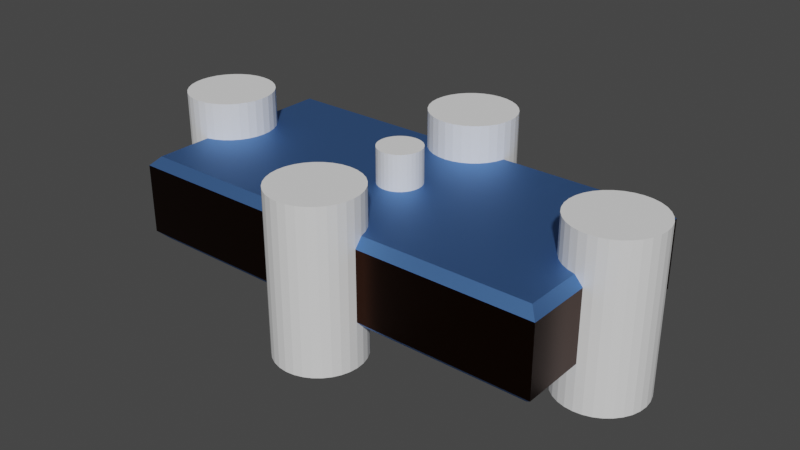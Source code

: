 # Source: Rectangle-3.blend  (saved by Blender 3.6.13; exported with 4.5.12 LTS)
import bpy
from mathutils import Matrix  # noqa: F401  (used for matrix-valued properties, if any)

bpy.ops.wm.read_factory_settings(use_empty=True)
scene = bpy.context.scene
scene.name = 'Scene'

# ---- collections
col_collection = bpy.data.collections.new('Collection'); scene.collection.children.link(col_collection)

# ---- materials (node trees are filled in below, after node groups)
mat_material_001 = bpy.data.materials.new('Material.001')
mat_material_001.use_transparent_shadow = False
mat_material_002 = bpy.data.materials.new('Material.002')
mat_material_002.use_transparent_shadow = False

# ---- node groups
ng_auto_smooth = bpy.data.node_groups.new('Auto Smooth', 'GeometryNodeTree')
_s = ng_auto_smooth.interface.new_socket(name='Geometry', in_out='OUTPUT', socket_type='NodeSocketGeometry')
_s = ng_auto_smooth.interface.new_socket(name='Geometry', in_out='INPUT', socket_type='NodeSocketGeometry')
_s = ng_auto_smooth.interface.new_socket(name='Angle', in_out='INPUT', socket_type='NodeSocketFloat')
_s.subtype = 'ANGLE'
_s.min_value = 0.0
_s.max_value = 3.142
ng_auto_smooth.is_modifier = True
_N = ng_auto_smooth.nodes; _L = ng_auto_smooth.links
n0 = _N.new('NodeGroupOutput'); n0.name = 'Group Output'; n0.location = (480, -100)
n1 = _N.new('NodeGroupInput'); n1.name = 'Group Input'; n1.location = (-420, -300)
n2 = _N.new('NodeGroupInput'); n2.name = 'Group Input.001'; n2.location = (-60, -100)
n3 = _N.new('GeometryNodeSetShadeSmooth'); n3.name = 'Set Shade Smooth'; n3.location = (120, -100)
n3.domain = 'EDGE'
n4 = _N.new('GeometryNodeSetShadeSmooth'); n4.name = 'Set Shade Smooth.001'; n4.location = (300, -100)
n5 = _N.new('GeometryNodeInputMeshEdgeAngle'); n5.name = 'Edge Angle'; n5.location = (-420, -220)
n6 = _N.new('GeometryNodeInputEdgeSmooth'); n6.name = 'Is Edge Smooth'; n6.location = (-60, -160)
n7 = _N.new('GeometryNodeInputShadeSmooth'); n7.name = 'Is Face Smooth'; n7.location = (-240, -340)
n8 = _N.new('FunctionNodeBooleanMath'); n8.name = 'Boolean Math'; n8.location = (-60, -220)
n9 = _N.new('FunctionNodeCompare'); n9.name = 'Compare'; n9.location = (-240, -180)
n9.operation = 'LESS_EQUAL'
_L.new(n5.outputs[0], n9.inputs[0])
_L.new(n4.outputs[0], n0.inputs[0])
_L.new(n1.outputs[1], n9.inputs[1])
_L.new(n9.outputs[0], n8.inputs[0])
_L.new(n7.outputs[0], n8.inputs[1])
_L.new(n2.outputs[0], n3.inputs[0])
_L.new(n6.outputs[0], n3.inputs[1])
_L.new(n3.outputs[0], n4.inputs[0])
_L.new(n8.outputs[0], n3.inputs[2])
n0.is_active_output = True

# ---- material node trees
mat_material_001.use_nodes = True; mat_material_001.node_tree.nodes.clear()
_N = mat_material_001.node_tree.nodes; _L = mat_material_001.node_tree.links
n0 = _N.new('ShaderNodeBsdfPrincipled'); n0.name = 'Principled BSDF'; n0.location = (10, 300)
n0.distribution = 'GGX'
n0.subsurface_method = 'RANDOM_WALK_SKIN'
n0.inputs[0].default_value = (0.1274, 0.2961, 0.7157, 1.0)
n0.inputs[1].default_value = 1.0
n0.inputs[2].default_value = 0.6
n0.inputs[3].default_value = 1.45
n0.inputs[27].default_value = (0.0, 0.0, 0.0, 1.0)
n0.inputs[28].default_value = 1.0
n1 = _N.new('ShaderNodeOutputMaterial'); n1.name = 'Material Output'; n1.location = (300, 300)
_L.new(n0.outputs[0], n1.inputs[0])
n1.is_active_output = True
mat_material_002.use_nodes = True; mat_material_002.node_tree.nodes.clear()
_N = mat_material_002.node_tree.nodes; _L = mat_material_002.node_tree.links
n0 = _N.new('ShaderNodeBsdfPrincipled'); n0.name = 'Principled BSDF'; n0.location = (10, 300)
n0.distribution = 'GGX'
n0.subsurface_method = 'RANDOM_WALK_SKIN'
n0.inputs[0].default_value = (0.0382, 0.01207, 0.004812, 1.0)
n0.inputs[1].default_value = 1.0
n0.inputs[2].default_value = 0.3
n0.inputs[3].default_value = 1.45
n0.inputs[27].default_value = (0.0, 0.0, 0.0, 1.0)
n0.inputs[28].default_value = 1.0
n1 = _N.new('ShaderNodeOutputMaterial'); n1.name = 'Material Output'; n1.location = (300, 300)
_L.new(n0.outputs[0], n1.inputs[0])
n1.is_active_output = True

# ---- world
world_world = bpy.data.worlds.new('World'); scene.world = world_world
world_world.use_nodes = True; world_world.node_tree.nodes.clear()
_N = world_world.node_tree.nodes; _L = world_world.node_tree.links
n0 = _N.new('ShaderNodeOutputWorld'); n0.name = 'World Output'; n0.location = (300, 300)
n1 = _N.new('ShaderNodeBackground'); n1.name = 'Background'; n1.location = (10, 300)
n1.inputs[0].default_value = (0.05088, 0.05088, 0.05088, 1.0)
_L.new(n1.outputs[0], n0.inputs[0])
n0.is_active_output = True
world_world.color = (0.05088, 0.05088, 0.05088)
world_world.use_sun_shadow = False
world_world.sun_shadow_jitter_overblur = 0.0

# ---- meshes
me_cube_001 = bpy.data.meshes.new('Cube.001')
me_cube_001.from_pydata([(-1.848, 4.235, -2.0), (-1.962, 4.61, -2.0), (-1.414, 3.586, -2.0), (-1.663, 3.889, -2.0), (-0.5556, 0.8315, -2.0), (-0.3902, 3.038, -2.0), (-0.3827, 0.9239, -2.0), (-0.7654, 3.152, -2.0), (-0.8315, 0.5556, -2.0), (-0.7071, 0.7071, -2.0), (-1.111, 3.337, -2.0), (-0.1951, 0.9808, -2.0), (0.0, 3.0, -2.0), (0.0, 1.0, -2.0), (0.3827, 0.9239, -2.0), (0.3902, 3.038, -2.0), (0.1951, 0.9808, -2.0), (0.5556, 0.8315, -2.0), (0.7654, 3.152, -2.0), (0.9239, -0.3827, -2.0), (0.9239, 0.3827, -2.0), (0.8315, 0.5556, -2.0), (0.7071, 0.7071, -2.0), (1.111, 3.337, -2.0), (8.038, -0.3902, -2.0), (8.0, 0.0, -2.0), (8.038, 0.3902, -2.0), (0.9808, -0.1951, -2.0), (1.0, 0.0, -2.0), (0.9808, 0.1951, -2.0), (8.337, -1.111, -2.0), (8.337, 1.111, -2.0), (8.889, 1.663, -2.0), (8.586, -1.414, -2.0), (8.586, 1.414, -2.0), (9.235, -1.848, -2.0), (9.61, 1.962, -2.0), (9.61, -1.962, -2.0), (9.235, 1.848, -2.0), (8.889, -1.663, -2.0), (8.152, -0.7654, -2.0), (8.152, 0.7654, -2.0), (1.414, 3.586, -2.0), (1.663, 3.889, -2.0), (1.848, 4.235, -2.0), (1.962, 4.61, -2.0), (-9.235, -1.848, -2.0), (-9.61, -1.962, -2.0), (-9.61, 1.962, -2.0), (-9.235, 1.848, -2.0), (-8.889, -1.663, -2.0), (-8.889, 1.663, -2.0), (-8.337, 1.111, -2.0), (-8.586, -1.414, -2.0), (-8.586, 1.414, -2.0), (-8.152, -0.7654, -2.0), (-8.0, 0.0, -2.0), (-8.038, -0.3902, -2.0), (-8.038, 0.3902, -2.0), (-1.111, -3.337, -2.0), (-0.9808, -0.1951, -2.0), (-1.0, 0.0, -2.0), (-1.962, -4.61, -2.0), (-1.848, -4.235, -2.0), (-1.663, -3.889, -2.0), (-1.414, -3.586, -2.0), (-8.337, -1.111, -2.0), (-8.152, 0.7654, -2.0), (-0.5556, -0.8315, -2.0), (-0.1951, -0.9808, -2.0), (0.0, -1.0, -2.0), (0.0, -3.0, -2.0), (-0.3902, -3.038, -2.0), (-0.3827, -0.9239, -2.0), (-0.7654, -3.152, -2.0), (0.1951, -0.9808, -2.0), (0.3902, -3.038, -2.0), (0.3827, -0.9239, -2.0), (0.7654, -3.152, -2.0), (0.5556, -0.8315, -2.0), (1.962, -4.61, -2.0), (1.848, -4.235, -2.0), (1.663, -3.889, -2.0), (1.414, -3.586, -2.0), (1.111, -3.337, -2.0), (0.7071, -0.7071, -2.0), (0.8315, -0.5556, -2.0), (-0.7071, -0.7071, -2.0), (-0.8315, -0.5556, -2.0), (-0.9239, -0.3827, -2.0), (-0.9808, 0.1951, -2.0), (-0.9239, 0.3827, -2.0), (-9.235, -1.848, 2.0), (-9.61, -1.962, 2.0), (-9.61, 1.962, 2.0), (-9.235, 1.848, 2.0), (-8.889, -1.663, 2.0), (-8.889, 1.663, 2.0), (-8.337, -1.111, 2.0), (-8.586, -1.414, 2.0), (-8.586, 1.414, 2.0), (-8.152, 0.7654, 2.0), (-8.0, 0.0, 2.0), (-8.038, -0.3902, 2.0), (-8.038, 0.3902, 2.0), (-1.111, 3.337, 2.0), (-0.9808, -0.1951, 2.0), (-1.0, 0.0, 2.0), (-8.152, -0.7654, 2.0), (-8.337, 1.111, 2.0), (-1.414, 3.586, 2.0), (-1.663, 3.889, 2.0), (-1.848, 4.235, 2.0), (-1.962, 4.61, 2.0), (-0.5556, 0.8315, 2.0), (-0.1951, 0.9808, 2.0), (0.0, 1.0, 2.0), (0.0, 3.0, 2.0), (-0.3827, 0.9239, 2.0), (-0.3902, 3.038, 2.0), (-0.7654, 3.152, 2.0), (0.3827, 0.9239, 2.0), (0.3902, 3.038, 2.0), (0.1951, 0.9808, 2.0), (0.7654, 3.152, 2.0), (0.5556, 0.8315, 2.0), (1.962, 4.61, 2.0), (1.848, 4.235, 2.0), (1.414, 3.586, 2.0), (1.663, 3.889, 2.0), (0.8315, 0.5556, 2.0), (0.7071, 0.7071, 2.0), (1.111, 3.337, 2.0), (-0.9239, -0.3827, 2.0), (-0.9808, 0.1951, 2.0), (-0.9239, 0.3827, 2.0), (-0.8315, 0.5556, 2.0), (-0.7071, 0.7071, 2.0), (-1.962, -4.61, 2.0), (-1.848, -4.235, 2.0), (-1.663, -3.889, 2.0), (-1.414, -3.586, 2.0), (-0.5556, -0.8315, 2.0), (-0.3827, -0.9239, 2.0), (-0.3902, -3.038, 2.0), (-0.7654, -3.152, 2.0), (-1.111, -3.337, 2.0), (-0.7071, -0.7071, 2.0), (-0.8315, -0.5556, 2.0), (-0.1951, -0.9808, 2.0), (0.0, -1.0, 2.0), (0.0, -3.0, 2.0), (0.1951, -0.9808, 2.0), (0.3902, -3.038, 2.0), (0.3827, -0.9239, 2.0), (0.7654, -3.152, 2.0), (0.5556, -0.8315, 2.0), (0.7071, -0.7071, 2.0), (0.8315, -0.5556, 2.0), (0.9239, -0.3827, 2.0), (0.9239, 0.3827, 2.0), (1.111, -3.337, 2.0), (8.038, 0.3902, 2.0), (8.038, -0.3902, 2.0), (8.0, 0.0, 2.0), (0.9808, -0.1951, 2.0), (1.0, 0.0, 2.0), (0.9808, 0.1951, 2.0), (8.337, -1.111, 2.0), (8.337, 1.111, 2.0), (8.889, -1.663, 2.0), (8.586, -1.414, 2.0), (8.586, 1.414, 2.0), (9.235, 1.848, 2.0), (9.61, 1.962, 2.0), (9.235, -1.848, 2.0), (9.61, -1.962, 2.0), (8.889, 1.663, 2.0), (1.962, -4.61, 2.0), (1.848, -4.235, 2.0), (1.663, -3.889, 2.0), (1.414, -3.586, 2.0), (8.152, -0.7654, 2.0), (8.152, 0.7654, 2.0), (-9.6, -4.6, -2.0), (-10.0, -5.0, -1.6), (-9.6, -4.6, 2.0), (-10.0, -5.0, 1.6), (-9.6, 4.6, -2.0), (-10.0, 5.0, -1.6), (-9.6, 4.6, 2.0), (-10.0, 5.0, 1.6), (9.6, -4.6, -2.0), (10.0, -5.0, -1.6), (9.6, -4.6, 2.0), (10.0, -5.0, 1.6), (9.6, 4.6, -2.0), (10.0, 5.0, -1.6), (9.6, 4.6, 2.0), (10.0, 5.0, 1.6), (-9.61, 1.962, 2.0), (-10.0, 2.0, 1.6), (-10.0, -2.0, 1.6), (-9.61, -1.962, 2.0), (-9.61, -1.962, -2.0), (-10.0, -2.0, -1.6), (-10.0, 2.0, -1.6), (-9.61, 1.962, -2.0), (1.962, 4.61, 2.0), (2.0, 5.0, 1.6), (-2.0, 5.0, 1.6), (-1.962, 4.61, 2.0), (-1.962, 4.61, -2.0), (-2.0, 5.0, -1.6), (2.0, 5.0, -1.6), (1.962, 4.61, -2.0), (9.61, -1.962, 2.0), (10.0, -2.0, 1.6), (10.0, 2.0, 1.6), (9.61, 1.962, 2.0), (9.61, 1.962, -2.0), (10.0, 2.0, -1.6), (10.0, -2.0, -1.6), (9.61, -1.962, -2.0), (-1.962, -4.61, 2.0), (-2.0, -5.0, 1.6), (2.0, -5.0, 1.6), (1.962, -4.61, 2.0), (1.962, -4.61, -2.0), (2.0, -5.0, -1.6), (-2.0, -5.0, -1.6), (-1.962, -4.61, -2.0)], [], [(193, 195, 226, 229), (12, 13, 11, 6, 4, 9, 8, 91, 90, 61, 60, 89, 88, 87, 68, 73, 69, 70, 71, 72, 74, 59, 65, 64, 63, 62, 231, 184, 204, 47, 46, 50, 53, 66, 55, 57, 56, 58, 67, 52, 54, 51, 49, 48, 207, 188, 212, 1, 0, 3, 2, 10, 7, 5), (200, 201, 206, 207, 48, 94), (191, 189, 206, 201), (12, 15, 18, 23, 42, 43, 44, 45, 215, 196, 220, 36, 38, 32, 34, 31, 41, 26, 25, 24, 40, 30, 33, 39, 35, 37, 223, 192, 228, 80, 81, 82, 83, 84, 78, 76, 71, 70, 75, 77, 79, 85, 86, 19, 27, 28, 29, 20, 21, 22, 17, 14, 16, 13), (199, 197, 214, 209), (185, 187, 202, 205), (195, 193, 222, 217), (150, 151, 153, 155, 161, 181, 180, 179, 178, 227, 194, 216, 176, 175, 170, 171, 168, 182, 163, 164, 162, 183, 169, 172, 177, 173, 174, 219, 198, 208, 126, 127, 129, 128, 132, 124, 122, 117, 116, 123, 121, 125, 131, 130, 160, 167, 166, 165, 159, 158, 157, 156, 154, 152), (149, 143, 142, 147, 148, 133, 106, 107, 134, 135, 136, 137, 114, 118, 115, 116, 117, 119, 120, 105, 110, 111, 112, 113, 211, 190, 200, 94, 95, 97, 100, 109, 101, 104, 102, 103, 108, 98, 99, 96, 92, 93, 203, 186, 224, 138, 139, 140, 141, 146, 145, 144, 151, 150), (197, 199, 218, 221), (189, 191, 210, 213), (116, 13, 16, 123), (123, 16, 14, 121), (14, 17, 125, 121), (17, 22, 131, 125), (22, 21, 130, 131), (21, 20, 160, 130), (20, 29, 167, 160), (29, 28, 166, 167), (28, 27, 165, 166), (27, 19, 159, 165), (19, 86, 158, 159), (86, 85, 157, 158), (85, 79, 156, 157), (79, 77, 154, 156), (77, 75, 152, 154), (75, 70, 150, 152), (70, 69, 149, 150), (69, 73, 143, 149), (143, 73, 68, 142), (142, 68, 87, 147), (147, 87, 88, 148), (148, 88, 89, 133), (133, 89, 60, 106), (106, 60, 61, 107), (107, 61, 90, 134), (134, 90, 91, 135), (135, 91, 8, 136), (136, 8, 9, 137), (137, 9, 4, 114), (114, 4, 6, 118), (118, 6, 11, 115), (115, 11, 13, 116), (202, 203, 93, 47, 204, 205), (94, 48, 49, 95), (49, 51, 97, 95), (51, 54, 100, 97), (54, 52, 109, 100), (52, 67, 101, 109), (67, 58, 104, 101), (58, 56, 102, 104), (56, 57, 103, 102), (57, 55, 108, 103), (55, 66, 98, 108), (66, 53, 99, 98), (53, 50, 96, 99), (50, 46, 92, 96), (46, 47, 93, 92), (214, 215, 45, 126, 208, 209), (212, 213, 210, 211, 113, 1), (45, 44, 127, 126), (44, 43, 129, 127), (43, 42, 128, 129), (42, 23, 132, 128), (23, 18, 124, 132), (18, 15, 122, 124), (15, 12, 117, 122), (12, 5, 119, 117), (5, 7, 120, 119), (120, 7, 10, 105), (105, 10, 2, 110), (110, 2, 3, 111), (111, 3, 0, 112), (112, 0, 1, 113), (222, 223, 37, 176, 216, 217), (151, 71, 76, 153), (153, 76, 78, 155), (78, 84, 161, 155), (84, 83, 181, 161), (83, 82, 180, 181), (82, 81, 179, 180), (81, 80, 178, 179), (226, 227, 178, 80, 228, 229), (138, 62, 63, 139), (139, 63, 64, 140), (140, 64, 65, 141), (141, 65, 59, 146), (146, 59, 74, 145), (145, 74, 72, 144), (144, 72, 71, 151), (220, 221, 218, 219, 174, 36), (37, 35, 175, 176), (175, 35, 39, 170), (170, 39, 33, 171), (171, 33, 30, 168), (168, 30, 40, 182), (182, 40, 24, 163), (163, 24, 25, 164), (164, 25, 26, 162), (162, 26, 41, 183), (183, 41, 31, 169), (169, 31, 34, 172), (172, 34, 32, 177), (177, 32, 38, 173), (173, 38, 36, 174), (224, 225, 230, 231, 62, 138), (185, 205, 204, 184), (192, 223, 222, 193), (193, 229, 228, 192), (184, 231, 230, 185), (186, 203, 202, 187), (195, 217, 216, 194), (187, 225, 224, 186), (194, 227, 226, 195), (188, 207, 206, 189), (189, 213, 212, 188), (196, 215, 214, 197), (197, 221, 220, 196), (191, 201, 200, 190), (199, 209, 208, 198), (190, 211, 210, 191), (198, 219, 218, 199), (187, 185, 230, 225)])
me_cube_001.polygons.foreach_set('use_smooth', [True] * 124)
me_cube_001.polygons.foreach_set('material_index', [1, 0, 28360, 1, 0, 1, 1, 1, 0, 0, 1, 1, 0, 0, 0, 0, 0, 0, 0, 0, 0, 0, 0, 0, 0, 0, 0, 0, 0, 0, 0, 0, 0, 0, 0, 0, 0, 0, 0, 0, 0, 0, 0, 0, 28360, 28360, 28360, 28360, 28360, 28360, 28360, 28360, 28360, 28360, 28360, 28360, 28360, 28360, 28360, 28360, 28360, 28360, 28360, 28360, 28360, 28360, 28360, 28360, 28360, 28360, 28360, 28360, 28360, 28360, 28360, 28360, 28360, 28360, 28360, 28360, 28360, 28360, 28360, 28360, 28360, 28360, 28360, 28360, 28360, 28360, 28360, 28360, 28360, 28360, 28360, 28360, 28360, 28360, 28360, 28360, 28360, 28360, 28360, 28360, 28360, 28360, 28360, 0, 0, 0, 0, 0, 0, 0, 0, 0, 0, 0, 0, 0, 0, 0, 0, 1])
_uv = me_cube_001.uv_layers.new(name='UVMap')
_uv.uv.foreach_set('vector', [0.4, 0.75, 0.6, 0.75, 0.6, 0.85, 0.4, 0.85, 0.25, 0.55, 0.25, 0.6, 0.2476, 0.6005, 0.2452, 0.6019, 0.2431, 0.6042, 0.2412, 0.6073, 0.2396, 0.6111, 0.2385, 0.6154, 0.2377, 0.6201, 0.2375, 0.625, 0.2377, 0.6299, 0.2385, 0.6346, 0.2396, 0.6389, 0.2412, 0.6427, 0.2431, 0.6458, 0.2452, 0.6481, 0.2476, 0.6495, 0.25, 0.65, 0.25, 0.7, 0.2451, 0.701, 0.2404, 0.7038, 0.2361, 0.7084, 0.2323, 0.7146, 0.2292, 0.7222, 0.2269, 0.7309, 0.2255, 0.7402, 0.2255, 0.7402, 0.13, 0.74, 0.1299, 0.674, 0.1299, 0.674, 0.1346, 0.6712, 0.1389, 0.6666, 0.1427, 0.6604, 0.1458, 0.6528, 0.1481, 0.6441, 0.1495, 0.6348, 0.15, 0.625, 0.1495, 0.6152, 0.1481, 0.6059, 0.1458, 0.5972, 0.1427, 0.5896, 0.1389, 0.5834, 0.1346, 0.5788, 0.1299, 0.576, 0.1299, 0.576, 0.13, 0.51, 0.2255, 0.5098, 0.2255, 0.5098, 0.2269, 0.5191, 0.2292, 0.5278, 0.2323, 0.5354, 0.2361, 0.5416, 0.2404, 0.5462, 0.2451, 0.549, 0.9688, 0.8848, 1.0, 0.8579, 1.0, 0.6421, 0.9688, 0.6152, 0.9688, 0.6152, 0.9688, 0.8848, 0.6, 0.25, 0.4, 0.25, 0.4, 0.175, 0.6, 0.175, 0.25, 0.55, 0.2549, 0.549, 0.2596, 0.5462, 0.2639, 0.5416, 0.2677, 0.5354, 0.2708, 0.5278, 0.2731, 0.5191, 0.2745, 0.5098, 0.2745, 0.5098, 0.37, 0.51, 0.3701, 0.576, 0.3701, 0.576, 0.3654, 0.5788, 0.3611, 0.5834, 0.3573, 0.5896, 0.3542, 0.5972, 0.3519, 0.6059, 0.3505, 0.6152, 0.35, 0.625, 0.3505, 0.6348, 0.3519, 0.6441, 0.3542, 0.6528, 0.3573, 0.6604, 0.3611, 0.6666, 0.3654, 0.6712, 0.3701, 0.674, 0.3701, 0.674, 0.37, 0.74, 0.2745, 0.7402, 0.2745, 0.7402, 0.2731, 0.7309, 0.2708, 0.7222, 0.2677, 0.7146, 0.2639, 0.7084, 0.2596, 0.7038, 0.2549, 0.701, 0.25, 0.7, 0.25, 0.65, 0.2524, 0.6495, 0.2548, 0.6481, 0.2569, 0.6458, 0.2588, 0.6427, 0.2604, 0.6389, 0.2615, 0.6346, 0.2623, 0.6299, 0.2625, 0.625, 0.2623, 0.6201, 0.2615, 0.6154, 0.2604, 0.6111, 0.2588, 0.6073, 0.2569, 0.6042, 0.2548, 0.6019, 0.2524, 0.6005, 0.25, 0.6, 0.6, 0.5, 0.4, 0.5, 0.4, 0.4, 0.6, 0.4, 0.4, 0.0, 0.6, 0.0, 0.6, 0.075, 0.4, 0.075, 0.6, 0.75, 0.4, 0.75, 0.4, 0.675, 0.6, 0.675, 0.75, 0.65, 0.75, 0.7, 0.7451, 0.701, 0.7404, 0.7038, 0.7361, 0.7084, 0.7323, 0.7146, 0.7292, 0.7222, 0.7269, 0.7309, 0.7255, 0.7402, 0.7255, 0.7402, 0.63, 0.74, 0.6299, 0.674, 0.6299, 0.674, 0.6346, 0.6712, 0.6389, 0.6666, 0.6427, 0.6604, 0.6458, 0.6528, 0.6481, 0.6441, 0.6495, 0.6348, 0.65, 0.625, 0.6495, 0.6152, 0.6481, 0.6059, 0.6458, 0.5972, 0.6427, 0.5896, 0.6389, 0.5834, 0.6346, 0.5788, 0.6299, 0.576, 0.6299, 0.576, 0.63, 0.51, 0.7255, 0.5098, 0.7255, 0.5098, 0.7269, 0.5191, 0.7292, 0.5278, 0.7323, 0.5354, 0.7361, 0.5416, 0.7404, 0.5462, 0.7451, 0.549, 0.75, 0.55, 0.75, 0.6, 0.7476, 0.6005, 0.7452, 0.6019, 0.7431, 0.6042, 0.7412, 0.6073, 0.7396, 0.6111, 0.7385, 0.6154, 0.7377, 0.6201, 0.7375, 0.625, 0.7377, 0.6299, 0.7385, 0.6346, 0.7396, 0.6389, 0.7412, 0.6427, 0.7431, 0.6458, 0.7452, 0.6481, 0.7476, 0.6495, 0.7524, 0.6495, 0.7548, 0.6481, 0.7569, 0.6458, 0.7588, 0.6427, 0.7604, 0.6389, 0.7615, 0.6346, 0.7623, 0.6299, 0.7625, 0.625, 0.7623, 0.6201, 0.7615, 0.6154, 0.7604, 0.6111, 0.7588, 0.6073, 0.7569, 0.6042, 0.7548, 0.6019, 0.7524, 0.6005, 0.75, 0.6, 0.75, 0.55, 0.7549, 0.549, 0.7596, 0.5462, 0.7639, 0.5416, 0.7677, 0.5354, 0.7708, 0.5278, 0.7731, 0.5191, 0.7745, 0.5098, 0.7745, 0.5098, 0.87, 0.51, 0.8701, 0.576, 0.8701, 0.576, 0.8654, 0.5788, 0.8611, 0.5834, 0.8573, 0.5896, 0.8542, 0.5972, 0.8519, 0.6059, 0.8505, 0.6152, 0.85, 0.625, 0.8505, 0.6348, 0.8519, 0.6441, 0.8542, 0.6528, 0.8573, 0.6604, 0.8611, 0.6666, 0.8654, 0.6712, 0.8701, 0.674, 0.8701, 0.674, 0.87, 0.74, 0.7745, 0.7402, 0.7745, 0.7402, 0.7731, 0.7309, 0.7708, 0.7222, 0.7677, 0.7146, 0.7639, 0.7084, 0.7596, 0.7038, 0.7549, 0.701, 0.75, 0.7, 0.75, 0.65, 0.4, 0.5, 0.6, 0.5, 0.6, 0.575, 0.4, 0.575, 0.4, 0.25, 0.6, 0.25, 0.6, 0.35, 0.4, 0.35, 1.0, 0.8877, 1.0, 0.6123, 0.9688, 0.6123, 0.9688, 0.8877, 0.9688, 0.8877, 0.9688, 0.6123, 0.9375, 0.6123, 0.9375, 0.8877, 0.9375, 0.6123, 0.9062, 0.6123, 0.9062, 0.8877, 0.9375, 0.8877, 0.9062, 0.6123, 0.875, 0.6123, 0.875, 0.8877, 0.9062, 0.8877, 0.875, 0.6123, 0.8438, 0.6123, 0.8438, 0.8877, 0.875, 0.8877, 0.8438, 0.6123, 0.8125, 0.6123, 0.8125, 0.8877, 0.8438, 0.8877, 0.8125, 0.6123, 0.7812, 0.6123, 0.7812, 0.8877, 0.8125, 0.8877, 0.7812, 0.6123, 0.75, 0.6123, 0.75, 0.8877, 0.7812, 0.8877, 0.75, 0.6123, 0.7188, 0.6123, 0.7188, 0.8877, 0.75, 0.8877, 0.7188, 0.6123, 0.6875, 0.6123, 0.6875, 0.8877, 0.7188, 0.8877, 0.6875, 0.6123, 0.6562, 0.6123, 0.6562, 0.8877, 0.6875, 0.8877, 0.6562, 0.6123, 0.625, 0.6123, 0.625, 0.8877, 0.6562, 0.8877, 0.625, 0.6123, 0.5938, 0.6123, 0.5938, 0.8877, 0.625, 0.8877, 0.5938, 0.6123, 0.5625, 0.6123, 0.5625, 0.8877, 0.5938, 0.8877, 0.5625, 0.6123, 0.5312, 0.6123, 0.5312, 0.8877, 0.5625, 0.8877, 0.5312, 0.6123, 0.5, 0.6123, 0.5, 0.8877, 0.5312, 0.8877, 0.5, 0.6123, 0.4688, 0.6123, 0.4688, 0.8877, 0.5, 0.8877, 0.4688, 0.6123, 0.4375, 0.6123, 0.4375, 0.8877, 0.4688, 0.8877, 0.4375, 0.8877, 0.4375, 0.6123, 0.4062, 0.6123, 0.4062, 0.8877, 0.4062, 0.8877, 0.4062, 0.6123, 0.375, 0.6123, 0.375, 0.8877, 0.375, 0.8877, 0.375, 0.6123, 0.3438, 0.6123, 0.3438, 0.8877, 0.3438, 0.8877, 0.3438, 0.6123, 0.3125, 0.6123, 0.3125, 0.8877, 0.3125, 0.8877, 0.3125, 0.6123, 0.2812, 0.6123, 0.2812, 0.8877, 0.2812, 0.8877, 0.2812, 0.6123, 0.25, 0.6123, 0.25, 0.8877, 0.25, 0.8877, 0.25, 0.6123, 0.2188, 0.6123, 0.2188, 0.8877, 0.2188, 0.8877, 0.2188, 0.6123, 0.1875, 0.6123, 0.1875, 0.8877, 0.1875, 0.8877, 0.1875, 0.6123, 0.1562, 0.6123, 0.1562, 0.8877, 0.1562, 0.8877, 0.1562, 0.6123, 0.125, 0.6123, 0.125, 0.8877, 0.125, 0.8877, 0.125, 0.6123, 0.09375, 0.6123, 0.09375, 0.8877, 0.09375, 0.8877, 0.09375, 0.6123, 0.0625, 0.6123, 0.0625, 0.8877, 0.0625, 0.8877, 0.0625, 0.6123, 0.03125, 0.6123, 0.03125, 0.8877, 0.03125, 0.8877, 0.03125, 0.6123, 0.0, 0.6123, 0.0, 0.8877, 0.5, 0.8579, 0.5312, 0.8848, 0.5312, 0.8848, 0.5312, 0.6152, 0.5312, 0.6152, 0.5, 0.6421, 0.9688, 0.8848, 0.9688, 0.6152, 0.9375, 0.6152, 0.9375, 0.8848, 0.9375, 0.6152, 0.9062, 0.6152, 0.9062, 0.8848, 0.9375, 0.8848, 0.9062, 0.6152, 0.875, 0.6152, 0.875, 0.8848, 0.9062, 0.8848, 0.875, 0.6152, 0.8438, 0.6152, 0.8438, 0.8848, 0.875, 0.8848, 0.8438, 0.6152, 0.8125, 0.6152, 0.8125, 0.8848, 0.8438, 0.8848, 0.8125, 0.6152, 0.7812, 0.6152, 0.7812, 0.8848, 0.8125, 0.8848, 0.7812, 0.6152, 0.75, 0.6152, 0.75, 0.8848, 0.7812, 0.8848, 0.75, 0.6152, 0.7188, 0.6152, 0.7188, 0.8848, 0.75, 0.8848, 0.7188, 0.6152, 0.6875, 0.6152, 0.6875, 0.8848, 0.7188, 0.8848, 0.6875, 0.6152, 0.6562, 0.6152, 0.6562, 0.8848, 0.6875, 0.8848, 0.6562, 0.6152, 0.625, 0.6152, 0.625, 0.8848, 0.6562, 0.8848, 0.625, 0.6152, 0.5938, 0.6152, 0.5938, 0.8848, 0.625, 0.8848, 0.5938, 0.6152, 0.5625, 0.6152, 0.5625, 0.8848, 0.5938, 0.8848, 0.5625, 0.6152, 0.5312, 0.6152, 0.5312, 0.8848, 0.5625, 0.8848, 0.75, 0.6421, 0.7188, 0.6152, 0.7188, 0.6152, 0.7188, 0.8848, 0.7188, 0.8848, 0.75, 0.8579, 0.2812, 0.6152, 0.25, 0.6421, 0.25, 0.8579, 0.2812, 0.8848, 0.2812, 0.8848, 0.2812, 0.6152, 0.7188, 0.6152, 0.6875, 0.6152, 0.6875, 0.8848, 0.7188, 0.8848, 0.6875, 0.6152, 0.6562, 0.6152, 0.6562, 0.8848, 0.6875, 0.8848, 0.6562, 0.6152, 0.625, 0.6152, 0.625, 0.8848, 0.6562, 0.8848, 0.625, 0.6152, 0.5938, 0.6152, 0.5938, 0.8848, 0.625, 0.8848, 0.5938, 0.6152, 0.5625, 0.6152, 0.5625, 0.8848, 0.5938, 0.8848, 0.5625, 0.6152, 0.5312, 0.6152, 0.5312, 0.8848, 0.5625, 0.8848, 0.5312, 0.6152, 0.5, 0.6152, 0.5, 0.8848, 0.5312, 0.8848, 0.5, 0.6152, 0.4688, 0.6152, 0.4688, 0.8848, 0.5, 0.8848, 0.4688, 0.6152, 0.4375, 0.6152, 0.4375, 0.8848, 0.4688, 0.8848, 0.4375, 0.8848, 0.4375, 0.6152, 0.4062, 0.6152, 0.4062, 0.8848, 0.4062, 0.8848, 0.4062, 0.6152, 0.375, 0.6152, 0.375, 0.8848, 0.375, 0.8848, 0.375, 0.6152, 0.3438, 0.6152, 0.3438, 0.8848, 0.3438, 0.8848, 0.3438, 0.6152, 0.3125, 0.6152, 0.3125, 0.8848, 0.3125, 0.8848, 0.3125, 0.6152, 0.2812, 0.6152, 0.2812, 0.8848, 0.5, 0.6421, 0.4688, 0.6152, 0.4688, 0.6152, 0.4688, 0.8848, 0.4688, 0.8848, 0.5, 0.8579, 1.0, 0.8848, 1.0, 0.6152, 0.9688, 0.6152, 0.9688, 0.8848, 0.9688, 0.8848, 0.9688, 0.6152, 0.9375, 0.6152, 0.9375, 0.8848, 0.9375, 0.6152, 0.9062, 0.6152, 0.9062, 0.8848, 0.9375, 0.8848, 0.9062, 0.6152, 0.875, 0.6152, 0.875, 0.8848, 0.9062, 0.8848, 0.875, 0.6152, 0.8438, 0.6152, 0.8438, 0.8848, 0.875, 0.8848, 0.8438, 0.6152, 0.8125, 0.6152, 0.8125, 0.8848, 0.8438, 0.8848, 0.8125, 0.6152, 0.7812, 0.6152, 0.7812, 0.8848, 0.8125, 0.8848, 0.75, 0.8579, 0.7812, 0.8848, 0.7812, 0.8848, 0.7812, 0.6152, 0.7812, 0.6152, 0.75, 0.6421, 0.2188, 0.8848, 0.2188, 0.6152, 0.1875, 0.6152, 0.1875, 0.8848, 0.1875, 0.8848, 0.1875, 0.6152, 0.1562, 0.6152, 0.1562, 0.8848, 0.1562, 0.8848, 0.1562, 0.6152, 0.125, 0.6152, 0.125, 0.8848, 0.125, 0.8848, 0.125, 0.6152, 0.09375, 0.6152, 0.09375, 0.8848, 0.09375, 0.8848, 0.09375, 0.6152, 0.0625, 0.6152, 0.0625, 0.8848, 0.0625, 0.8848, 0.0625, 0.6152, 0.03125, 0.6152, 0.03125, 0.8848, 0.03125, 0.8848, 0.03125, 0.6152, 0.0, 0.6152, 0.0, 0.8848, 0.03125, 0.6152, 0.0, 0.6421, 0.0, 0.8579, 0.03125, 0.8848, 0.03125, 0.8848, 0.03125, 0.6152, 0.4688, 0.6152, 0.4375, 0.6152, 0.4375, 0.8848, 0.4688, 0.8848, 0.4375, 0.8848, 0.4375, 0.6152, 0.4062, 0.6152, 0.4062, 0.8848, 0.4062, 0.8848, 0.4062, 0.6152, 0.375, 0.6152, 0.375, 0.8848, 0.375, 0.8848, 0.375, 0.6152, 0.3438, 0.6152, 0.3438, 0.8848, 0.3438, 0.8848, 0.3438, 0.6152, 0.3125, 0.6152, 0.3125, 0.8848, 0.3125, 0.8848, 0.3125, 0.6152, 0.2812, 0.6152, 0.2812, 0.8848, 0.2812, 0.8848, 0.2812, 0.6152, 0.25, 0.6152, 0.25, 0.8848, 0.25, 0.8848, 0.25, 0.6152, 0.2188, 0.6152, 0.2188, 0.8848, 0.2188, 0.8848, 0.2188, 0.6152, 0.1875, 0.6152, 0.1875, 0.8848, 0.1875, 0.8848, 0.1875, 0.6152, 0.1562, 0.6152, 0.1562, 0.8848, 0.1562, 0.8848, 0.1562, 0.6152, 0.125, 0.6152, 0.125, 0.8848, 0.125, 0.8848, 0.125, 0.6152, 0.09375, 0.6152, 0.09375, 0.8848, 0.09375, 0.8848, 0.09375, 0.6152, 0.0625, 0.6152, 0.0625, 0.8848, 0.0625, 0.8848, 0.0625, 0.6152, 0.03125, 0.6152, 0.03125, 0.8848, 0.2188, 0.8848, 0.25, 0.8579, 0.25, 0.6421, 0.2188, 0.6152, 0.2188, 0.6152, 0.2188, 0.8848, 0.125, 0.75, 0.125, 0.675, 0.1299, 0.674, 0.13, 0.74, 0.37, 0.74, 0.3701, 0.674, 0.4, 0.675, 0.4, 0.75, 0.375, 0.75, 0.275, 0.75, 0.2745, 0.7402, 0.37, 0.74, 0.13, 0.74, 0.2255, 0.7402, 0.225, 0.75, 0.125, 0.75, 0.87, 0.74, 0.8701, 0.674, 0.875, 0.675, 0.875, 0.75, 0.6, 0.75, 0.6, 0.675, 0.6299, 0.674, 0.63, 0.74, 0.875, 0.75, 0.775, 0.75, 0.7745, 0.7402, 0.87, 0.74, 0.625, 0.755, 0.625, 0.85, 0.6, 0.85, 0.6, 0.75, 0.13, 0.51, 0.1299, 0.576, 0.125, 0.575, 0.125, 0.5, 0.125, 0.5, 0.225, 0.5, 0.2255, 0.5098, 0.13, 0.51, 0.37, 0.51, 0.2745, 0.5098, 0.275, 0.5, 0.375, 0.5, 0.4, 0.5, 0.4, 0.575, 0.3701, 0.576, 0.37, 0.51, 0.875, 0.5, 0.875, 0.575, 0.8701, 0.576, 0.87, 0.51, 0.6, 0.5, 0.6, 0.4, 0.625, 0.4, 0.625, 0.495, 0.87, 0.51, 0.7745, 0.5098, 0.775, 0.5, 0.875, 0.5, 0.63, 0.51, 0.6299, 0.576, 0.6, 0.575, 0.6, 0.5, 0.6, 1.0, 0.4, 1.0, 0.4, 0.9, 0.6, 0.9])
me_cube_001.materials.append(mat_material_001)
me_cube_001.materials.append(mat_material_002)
me_cube_001.update()
me_cylinder = bpy.data.meshes.new('Cylinder')
me_cylinder.from_pydata([(0.0, 1.0, -1.0), (0.0, 1.0, 1.0), (0.1951, 0.9808, -1.0), (0.1951, 0.9808, 1.0), (0.3827, 0.9239, -1.0), (0.3827, 0.9239, 1.0), (0.5556, 0.8315, -1.0), (0.5556, 0.8315, 1.0), (0.7071, 0.7071, -1.0), (0.7071, 0.7071, 1.0), (0.8315, 0.5556, -1.0), (0.8315, 0.5556, 1.0), (0.9239, 0.3827, -1.0), (0.9239, 0.3827, 1.0), (0.9808, 0.1951, -1.0), (0.9808, 0.1951, 1.0), (1.0, 0.0, -1.0), (1.0, 0.0, 1.0), (0.9808, -0.1951, -1.0), (0.9808, -0.1951, 1.0), (0.9239, -0.3827, -1.0), (0.9239, -0.3827, 1.0), (0.8315, -0.5556, -1.0), (0.8315, -0.5556, 1.0), (0.7071, -0.7071, -1.0), (0.7071, -0.7071, 1.0), (0.5556, -0.8315, -1.0), (0.5556, -0.8315, 1.0), (0.3827, -0.9239, -1.0), (0.3827, -0.9239, 1.0), (0.1951, -0.9808, -1.0), (0.1951, -0.9808, 1.0), (0.0, -1.0, -1.0), (0.0, -1.0, 1.0), (-0.1951, -0.9808, -1.0), (-0.1951, -0.9808, 1.0), (-0.3827, -0.9239, -1.0), (-0.3827, -0.9239, 1.0), (-0.5556, -0.8315, -1.0), (-0.5556, -0.8315, 1.0), (-0.7071, -0.7071, -1.0), (-0.7071, -0.7071, 1.0), (-0.8315, -0.5556, -1.0), (-0.8315, -0.5556, 1.0), (-0.9239, -0.3827, -1.0), (-0.9239, -0.3827, 1.0), (-0.9808, -0.1951, -1.0), (-0.9808, -0.1951, 1.0), (-1.0, 0.0, -1.0), (-1.0, 0.0, 1.0), (-0.9808, 0.1951, -1.0), (-0.9808, 0.1951, 1.0), (-0.9239, 0.3827, -1.0), (-0.9239, 0.3827, 1.0), (-0.8315, 0.5556, -1.0), (-0.8315, 0.5556, 1.0), (-0.7071, 0.7071, -1.0), (-0.7071, 0.7071, 1.0), (-0.5556, 0.8315, -1.0), (-0.5556, 0.8315, 1.0), (-0.3827, 0.9239, -1.0), (-0.3827, 0.9239, 1.0), (-0.1951, 0.9808, -1.0), (-0.1951, 0.9808, 1.0), (-10.0, 2.0, -1.022), (-10.0, 2.0, 1.022), (-9.61, 1.962, -1.022), (-9.61, 1.962, 1.022), (-9.235, 1.848, -1.022), (-9.235, 1.848, 1.022), (-8.889, 1.663, -1.022), (-8.889, 1.663, 1.022), (-8.586, 1.414, -1.022), (-8.586, 1.414, 1.022), (-8.337, 1.111, -1.022), (-8.337, 1.111, 1.022), (-8.152, 0.7654, -1.022), (-8.152, 0.7654, 1.022), (-8.038, 0.3902, -1.022), (-8.038, 0.3902, 1.022), (-8.0, 0.0, -1.022), (-8.0, 0.0, 1.022), (-8.038, -0.3902, -1.022), (-8.038, -0.3902, 1.022), (-8.152, -0.7654, -1.022), (-8.152, -0.7654, 1.022), (-8.337, -1.111, -1.022), (-8.337, -1.111, 1.022), (-8.586, -1.414, -1.022), (-8.586, -1.414, 1.022), (-8.889, -1.663, -1.022), (-8.889, -1.663, 1.022), (-9.235, -1.848, -1.022), (-9.235, -1.848, 1.022), (-9.61, -1.962, -1.022), (-9.61, -1.962, 1.022), (-10.0, -2.0, -1.022), (-10.0, -2.0, 1.022), (-10.39, -1.962, -1.022), (-10.39, -1.962, 1.022), (-10.77, -1.848, -1.022), (-10.77, -1.848, 1.022), (-11.11, -1.663, -1.022), (-11.11, -1.663, 1.022), (-11.41, -1.414, -1.022), (-11.41, -1.414, 1.022), (-11.66, -1.111, -1.022), (-11.66, -1.111, 1.022), (-11.85, -0.7654, -1.022), (-11.85, -0.7654, 1.022), (-11.96, -0.3902, -1.022), (-11.96, -0.3902, 1.022), (-12.0, 0.0, -1.022), (-12.0, 0.0, 1.022), (-11.96, 0.3902, -1.022), (-11.96, 0.3902, 1.022), (-11.85, 0.7654, -1.022), (-11.85, 0.7654, 1.022), (-11.66, 1.111, -1.022), (-11.66, 1.111, 1.022), (-11.41, 1.414, -1.022), (-11.41, 1.414, 1.022), (-11.11, 1.663, -1.022), (-11.11, 1.663, 1.022), (-10.77, 1.848, -1.022), (-10.77, 1.848, 1.022), (-10.39, 1.962, -1.022), (-10.39, 1.962, 1.022), (0.0, 7.0, -1.022), (0.0, 7.0, 1.022), (0.3902, 6.962, -1.022), (0.3902, 6.962, 1.022), (0.7654, 6.848, -1.022), (0.7654, 6.848, 1.022), (1.111, 6.663, -1.022), (1.111, 6.663, 1.022), (1.414, 6.414, -1.022), (1.414, 6.414, 1.022), (1.663, 6.111, -1.022), (1.663, 6.111, 1.022), (1.848, 5.765, -1.022), (1.848, 5.765, 1.022), (1.962, 5.39, -1.022), (1.962, 5.39, 1.022), (2.0, 5.0, -1.022), (2.0, 5.0, 1.022), (1.962, 4.61, -1.022), (1.962, 4.61, 1.022), (1.848, 4.235, -1.022), (1.848, 4.235, 1.022), (1.663, 3.889, -1.022), (1.663, 3.889, 1.022), (1.414, 3.586, -1.022), (1.414, 3.586, 1.022), (1.111, 3.337, -1.022), (1.111, 3.337, 1.022), (0.7654, 3.152, -1.022), (0.7654, 3.152, 1.022), (0.3902, 3.038, -1.022), (0.3902, 3.038, 1.022), (0.0, 3.0, -1.022), (0.0, 3.0, 1.022), (-0.3902, 3.038, -1.022), (-0.3902, 3.038, 1.022), (-0.7654, 3.152, -1.022), (-0.7654, 3.152, 1.022), (-1.111, 3.337, -1.022), (-1.111, 3.337, 1.022), (-1.414, 3.586, -1.022), (-1.414, 3.586, 1.022), (-1.663, 3.889, -1.022), (-1.663, 3.889, 1.022), (-1.848, 4.235, -1.022), (-1.848, 4.235, 1.022), (-1.962, 4.61, -1.022), (-1.962, 4.61, 1.022), (-2.0, 5.0, -1.022), (-2.0, 5.0, 1.022), (-1.962, 5.39, -1.022), (-1.962, 5.39, 1.022), (-1.848, 5.765, -1.022), (-1.848, 5.765, 1.022), (-1.663, 6.111, -1.022), (-1.663, 6.111, 1.022), (-1.414, 6.414, -1.022), (-1.414, 6.414, 1.022), (-1.111, 6.663, -1.022), (-1.111, 6.663, 1.022), (-0.7654, 6.848, -1.022), (-0.7654, 6.848, 1.022), (-0.3902, 6.962, -1.022), (-0.3902, 6.962, 1.022), (0.0, -3.0, -1.022), (0.0, -3.0, 1.022), (0.3902, -3.038, -1.022), (0.3902, -3.038, 1.022), (0.7654, -3.152, -1.022), (0.7654, -3.152, 1.022), (1.111, -3.337, -1.022), (1.111, -3.337, 1.022), (1.414, -3.586, -1.022), (1.414, -3.586, 1.022), (1.663, -3.889, -1.022), (1.663, -3.889, 1.022), (1.848, -4.235, -1.022), (1.848, -4.235, 1.022), (1.962, -4.61, -1.022), (1.962, -4.61, 1.022), (2.0, -5.0, -1.022), (2.0, -5.0, 1.022), (1.962, -5.39, -1.022), (1.962, -5.39, 1.022), (1.848, -5.765, -1.022), (1.848, -5.765, 1.022), (1.663, -6.111, -1.022), (1.663, -6.111, 1.022), (1.414, -6.414, -1.022), (1.414, -6.414, 1.022), (1.111, -6.663, -1.022), (1.111, -6.663, 1.022), (0.7654, -6.848, -1.022), (0.7654, -6.848, 1.022), (0.3902, -6.962, -1.022), (0.3902, -6.962, 1.022), (0.0, -7.0, -1.022), (0.0, -7.0, 1.022), (-0.3902, -6.962, -1.022), (-0.3902, -6.962, 1.022), (-0.7654, -6.848, -1.022), (-0.7654, -6.848, 1.022), (-1.111, -6.663, -1.022), (-1.111, -6.663, 1.022), (-1.414, -6.414, -1.022), (-1.414, -6.414, 1.022), (-1.663, -6.111, -1.022), (-1.663, -6.111, 1.022), (-1.848, -5.765, -1.022), (-1.848, -5.765, 1.022), (-1.962, -5.39, -1.022), (-1.962, -5.39, 1.022), (-2.0, -5.0, -1.022), (-2.0, -5.0, 1.022), (-1.962, -4.61, -1.022), (-1.962, -4.61, 1.022), (-1.848, -4.235, -1.022), (-1.848, -4.235, 1.022), (-1.663, -3.889, -1.022), (-1.663, -3.889, 1.022), (-1.414, -3.586, -1.022), (-1.414, -3.586, 1.022), (-1.111, -3.337, -1.022), (-1.111, -3.337, 1.022), (-0.7654, -3.152, -1.022), (-0.7654, -3.152, 1.022), (-0.3902, -3.038, -1.022), (-0.3902, -3.038, 1.022), (10.0, 2.0, -1.022), (10.0, 2.0, 1.022), (10.39, 1.962, -1.022), (10.39, 1.962, 1.022), (10.77, 1.848, -1.022), (10.77, 1.848, 1.022), (11.11, 1.663, -1.022), (11.11, 1.663, 1.022), (11.41, 1.414, -1.022), (11.41, 1.414, 1.022), (11.66, 1.111, -1.022), (11.66, 1.111, 1.022), (11.85, 0.7654, -1.022), (11.85, 0.7654, 1.022), (11.96, 0.3902, -1.022), (11.96, 0.3902, 1.022), (12.0, 0.0, -1.022), (12.0, 0.0, 1.022), (11.96, -0.3902, -1.022), (11.96, -0.3902, 1.022), (11.85, -0.7654, -1.022), (11.85, -0.7654, 1.022), (11.66, -1.111, -1.022), (11.66, -1.111, 1.022), (11.41, -1.414, -1.022), (11.41, -1.414, 1.022), (11.11, -1.663, -1.022), (11.11, -1.663, 1.022), (10.77, -1.848, -1.022), (10.77, -1.848, 1.022), (10.39, -1.962, -1.022), (10.39, -1.962, 1.022), (10.0, -2.0, -1.022), (10.0, -2.0, 1.022), (9.61, -1.962, -1.022), (9.61, -1.962, 1.022), (9.235, -1.848, -1.022), (9.235, -1.848, 1.022), (8.889, -1.663, -1.022), (8.889, -1.663, 1.022), (8.586, -1.414, -1.022), (8.586, -1.414, 1.022), (8.337, -1.111, -1.022), (8.337, -1.111, 1.022), (8.152, -0.7654, -1.022), (8.152, -0.7654, 1.022), (8.038, -0.3902, -1.022), (8.038, -0.3902, 1.022), (8.0, 0.0, -1.022), (8.0, 0.0, 1.022), (8.038, 0.3902, -1.022), (8.038, 0.3902, 1.022), (8.152, 0.7654, -1.022), (8.152, 0.7654, 1.022), (8.337, 1.111, -1.022), (8.337, 1.111, 1.022), (8.586, 1.414, -1.022), (8.586, 1.414, 1.022), (8.889, 1.663, -1.022), (8.889, 1.663, 1.022), (9.235, 1.848, -1.022), (9.235, 1.848, 1.022), (9.61, 1.962, -1.022), (9.61, 1.962, 1.022)], [], [(0, 1, 3, 2), (2, 3, 5, 4), (4, 5, 7, 6), (6, 7, 9, 8), (8, 9, 11, 10), (10, 11, 13, 12), (12, 13, 15, 14), (14, 15, 17, 16), (16, 17, 19, 18), (18, 19, 21, 20), (20, 21, 23, 22), (22, 23, 25, 24), (24, 25, 27, 26), (26, 27, 29, 28), (28, 29, 31, 30), (30, 31, 33, 32), (32, 33, 35, 34), (34, 35, 37, 36), (36, 37, 39, 38), (38, 39, 41, 40), (40, 41, 43, 42), (42, 43, 45, 44), (44, 45, 47, 46), (46, 47, 49, 48), (48, 49, 51, 50), (50, 51, 53, 52), (52, 53, 55, 54), (54, 55, 57, 56), (56, 57, 59, 58), (58, 59, 61, 60), (3, 1, 63, 61, 59, 57, 55, 53, 51, 49, 47, 45, 43, 41, 39, 37, 35, 33, 31, 29, 27, 25, 23, 21, 19, 17, 15, 13, 11, 9, 7, 5), (60, 61, 63, 62), (62, 63, 1, 0), (0, 2, 4, 6, 8, 10, 12, 14, 16, 18, 20, 22, 24, 26, 28, 30, 32, 34, 36, 38, 40, 42, 44, 46, 48, 50, 52, 54, 56, 58, 60, 62), (64, 65, 67, 66), (66, 67, 69, 68), (68, 69, 71, 70), (70, 71, 73, 72), (72, 73, 75, 74), (74, 75, 77, 76), (76, 77, 79, 78), (78, 79, 81, 80), (80, 81, 83, 82), (82, 83, 85, 84), (84, 85, 87, 86), (86, 87, 89, 88), (88, 89, 91, 90), (90, 91, 93, 92), (92, 93, 95, 94), (94, 95, 97, 96), (96, 97, 99, 98), (98, 99, 101, 100), (100, 101, 103, 102), (102, 103, 105, 104), (104, 105, 107, 106), (106, 107, 109, 108), (108, 109, 111, 110), (110, 111, 113, 112), (112, 113, 115, 114), (114, 115, 117, 116), (116, 117, 119, 118), (118, 119, 121, 120), (120, 121, 123, 122), (122, 123, 125, 124), (67, 65, 127, 125, 123, 121, 119, 117, 115, 113, 111, 109, 107, 105, 103, 101, 99, 97, 95, 93, 91, 89, 87, 85, 83, 81, 79, 77, 75, 73, 71, 69), (124, 125, 127, 126), (126, 127, 65, 64), (64, 66, 68, 70, 72, 74, 76, 78, 80, 82, 84, 86, 88, 90, 92, 94, 96, 98, 100, 102, 104, 106, 108, 110, 112, 114, 116, 118, 120, 122, 124, 126), (128, 129, 131, 130), (130, 131, 133, 132), (132, 133, 135, 134), (134, 135, 137, 136), (136, 137, 139, 138), (138, 139, 141, 140), (140, 141, 143, 142), (142, 143, 145, 144), (144, 145, 147, 146), (146, 147, 149, 148), (148, 149, 151, 150), (150, 151, 153, 152), (152, 153, 155, 154), (154, 155, 157, 156), (156, 157, 159, 158), (158, 159, 161, 160), (160, 161, 163, 162), (162, 163, 165, 164), (164, 165, 167, 166), (166, 167, 169, 168), (168, 169, 171, 170), (170, 171, 173, 172), (172, 173, 175, 174), (174, 175, 177, 176), (176, 177, 179, 178), (178, 179, 181, 180), (180, 181, 183, 182), (182, 183, 185, 184), (184, 185, 187, 186), (186, 187, 189, 188), (131, 129, 191, 189, 187, 185, 183, 181, 179, 177, 175, 173, 171, 169, 167, 165, 163, 161, 159, 157, 155, 153, 151, 149, 147, 145, 143, 141, 139, 137, 135, 133), (188, 189, 191, 190), (190, 191, 129, 128), (128, 130, 132, 134, 136, 138, 140, 142, 144, 146, 148, 150, 152, 154, 156, 158, 160, 162, 164, 166, 168, 170, 172, 174, 176, 178, 180, 182, 184, 186, 188, 190), (192, 193, 195, 194), (194, 195, 197, 196), (196, 197, 199, 198), (198, 199, 201, 200), (200, 201, 203, 202), (202, 203, 205, 204), (204, 205, 207, 206), (206, 207, 209, 208), (208, 209, 211, 210), (210, 211, 213, 212), (212, 213, 215, 214), (214, 215, 217, 216), (216, 217, 219, 218), (218, 219, 221, 220), (220, 221, 223, 222), (222, 223, 225, 224), (224, 225, 227, 226), (226, 227, 229, 228), (228, 229, 231, 230), (230, 231, 233, 232), (232, 233, 235, 234), (234, 235, 237, 236), (236, 237, 239, 238), (238, 239, 241, 240), (240, 241, 243, 242), (242, 243, 245, 244), (244, 245, 247, 246), (246, 247, 249, 248), (248, 249, 251, 250), (250, 251, 253, 252), (195, 193, 255, 253, 251, 249, 247, 245, 243, 241, 239, 237, 235, 233, 231, 229, 227, 225, 223, 221, 219, 217, 215, 213, 211, 209, 207, 205, 203, 201, 199, 197), (252, 253, 255, 254), (254, 255, 193, 192), (192, 194, 196, 198, 200, 202, 204, 206, 208, 210, 212, 214, 216, 218, 220, 222, 224, 226, 228, 230, 232, 234, 236, 238, 240, 242, 244, 246, 248, 250, 252, 254), (256, 257, 259, 258), (258, 259, 261, 260), (260, 261, 263, 262), (262, 263, 265, 264), (264, 265, 267, 266), (266, 267, 269, 268), (268, 269, 271, 270), (270, 271, 273, 272), (272, 273, 275, 274), (274, 275, 277, 276), (276, 277, 279, 278), (278, 279, 281, 280), (280, 281, 283, 282), (282, 283, 285, 284), (284, 285, 287, 286), (286, 287, 289, 288), (288, 289, 291, 290), (290, 291, 293, 292), (292, 293, 295, 294), (294, 295, 297, 296), (296, 297, 299, 298), (298, 299, 301, 300), (300, 301, 303, 302), (302, 303, 305, 304), (304, 305, 307, 306), (306, 307, 309, 308), (308, 309, 311, 310), (310, 311, 313, 312), (312, 313, 315, 314), (314, 315, 317, 316), (259, 257, 319, 317, 315, 313, 311, 309, 307, 305, 303, 301, 299, 297, 295, 293, 291, 289, 287, 285, 283, 281, 279, 277, 275, 273, 271, 269, 267, 265, 263, 261), (316, 317, 319, 318), (318, 319, 257, 256), (256, 258, 260, 262, 264, 266, 268, 270, 272, 274, 276, 278, 280, 282, 284, 286, 288, 290, 292, 294, 296, 298, 300, 302, 304, 306, 308, 310, 312, 314, 316, 318)])
_uv = me_cylinder.uv_layers.new(name='UVMap')
_uv.uv.foreach_set('vector', [1.0, 0.5, 1.0, 1.0, 0.9688, 1.0, 0.9688, 0.5, 0.9688, 0.5, 0.9688, 1.0, 0.9375, 1.0, 0.9375, 0.5, 0.9375, 0.5, 0.9375, 1.0, 0.9062, 1.0, 0.9062, 0.5, 0.9062, 0.5, 0.9062, 1.0, 0.875, 1.0, 0.875, 0.5, 0.875, 0.5, 0.875, 1.0, 0.8438, 1.0, 0.8438, 0.5, 0.8438, 0.5, 0.8438, 1.0, 0.8125, 1.0, 0.8125, 0.5, 0.8125, 0.5, 0.8125, 1.0, 0.7812, 1.0, 0.7812, 0.5, 0.7812, 0.5, 0.7812, 1.0, 0.75, 1.0, 0.75, 0.5, 0.75, 0.5, 0.75, 1.0, 0.7188, 1.0, 0.7188, 0.5, 0.7188, 0.5, 0.7188, 1.0, 0.6875, 1.0, 0.6875, 0.5, 0.6875, 0.5, 0.6875, 1.0, 0.6562, 1.0, 0.6562, 0.5, 0.6562, 0.5, 0.6562, 1.0, 0.625, 1.0, 0.625, 0.5, 0.625, 0.5, 0.625, 1.0, 0.5938, 1.0, 0.5938, 0.5, 0.5938, 0.5, 0.5938, 1.0, 0.5625, 1.0, 0.5625, 0.5, 0.5625, 0.5, 0.5625, 1.0, 0.5312, 1.0, 0.5312, 0.5, 0.5312, 0.5, 0.5312, 1.0, 0.5, 1.0, 0.5, 0.5, 0.5, 0.5, 0.5, 1.0, 0.4688, 1.0, 0.4688, 0.5, 0.4688, 0.5, 0.4688, 1.0, 0.4375, 1.0, 0.4375, 0.5, 0.4375, 0.5, 0.4375, 1.0, 0.4062, 1.0, 0.4062, 0.5, 0.4062, 0.5, 0.4062, 1.0, 0.375, 1.0, 0.375, 0.5, 0.375, 0.5, 0.375, 1.0, 0.3438, 1.0, 0.3438, 0.5, 0.3438, 0.5, 0.3438, 1.0, 0.3125, 1.0, 0.3125, 0.5, 0.3125, 0.5, 0.3125, 1.0, 0.2812, 1.0, 0.2812, 0.5, 0.2812, 0.5, 0.2812, 1.0, 0.25, 1.0, 0.25, 0.5, 0.25, 0.5, 0.25, 1.0, 0.2188, 1.0, 0.2188, 0.5, 0.2188, 0.5, 0.2188, 1.0, 0.1875, 1.0, 0.1875, 0.5, 0.1875, 0.5, 0.1875, 1.0, 0.1562, 1.0, 0.1562, 0.5, 0.1562, 0.5, 0.1562, 1.0, 0.125, 1.0, 0.125, 0.5, 0.125, 0.5, 0.125, 1.0, 0.09375, 1.0, 0.09375, 0.5, 0.09375, 0.5, 0.09375, 1.0, 0.0625, 1.0, 0.0625, 0.5, 0.2968, 0.4854, 0.25, 0.49, 0.2032, 0.4854, 0.1582, 0.4717, 0.1167, 0.4496, 0.08029, 0.4197, 0.05045, 0.3833, 0.02827, 0.3418, 0.01461, 0.2968, 0.01, 0.25, 0.01461, 0.2032, 0.02827, 0.1582, 0.05045, 0.1167, 0.08029, 0.08029, 0.1167, 0.05045, 0.1582, 0.02827, 0.2032, 0.01461, 0.25, 0.01, 0.2968, 0.01461, 0.3418, 0.02827, 0.3833, 0.05045, 0.4197, 0.08029, 0.4496, 0.1167, 0.4717, 0.1582, 0.4854, 0.2032, 0.49, 0.25, 0.4854, 0.2968, 0.4717, 0.3418, 0.4496, 0.3833, 0.4197, 0.4197, 0.3833, 0.4496, 0.3418, 0.4717, 0.0625, 0.5, 0.0625, 1.0, 0.03125, 1.0, 0.03125, 0.5, 0.03125, 0.5, 0.03125, 1.0, 0.0, 1.0, 0.0, 0.5, 0.75, 0.49, 0.7968, 0.4854, 0.8418, 0.4717, 0.8833, 0.4496, 0.9197, 0.4197, 0.9496, 0.3833, 0.9717, 0.3418, 0.9854, 0.2968, 0.99, 0.25, 0.9854, 0.2032, 0.9717, 0.1582, 0.9496, 0.1167, 0.9197, 0.08029, 0.8833, 0.05045, 0.8418, 0.02827, 0.7968, 0.01461, 0.75, 0.01, 0.7032, 0.01461, 0.6582, 0.02827, 0.6167, 0.05045, 0.5803, 0.08029, 0.5504, 0.1167, 0.5283, 0.1582, 0.5146, 0.2032, 0.51, 0.25, 0.5146, 0.2968, 0.5283, 0.3418, 0.5504, 0.3833, 0.5803, 0.4197, 0.6167, 0.4496, 0.6582, 0.4717, 0.7032, 0.4854, 1.0, 0.5, 1.0, 1.0, 0.9688, 1.0, 0.9688, 0.5, 0.9688, 0.5, 0.9688, 1.0, 0.9375, 1.0, 0.9375, 0.5, 0.9375, 0.5, 0.9375, 1.0, 0.9062, 1.0, 0.9062, 0.5, 0.9062, 0.5, 0.9062, 1.0, 0.875, 1.0, 0.875, 0.5, 0.875, 0.5, 0.875, 1.0, 0.8438, 1.0, 0.8438, 0.5, 0.8438, 0.5, 0.8438, 1.0, 0.8125, 1.0, 0.8125, 0.5, 0.8125, 0.5, 0.8125, 1.0, 0.7812, 1.0, 0.7812, 0.5, 0.7812, 0.5, 0.7812, 1.0, 0.75, 1.0, 0.75, 0.5, 0.75, 0.5, 0.75, 1.0, 0.7188, 1.0, 0.7188, 0.5, 0.7188, 0.5, 0.7188, 1.0, 0.6875, 1.0, 0.6875, 0.5, 0.6875, 0.5, 0.6875, 1.0, 0.6562, 1.0, 0.6562, 0.5, 0.6562, 0.5, 0.6562, 1.0, 0.625, 1.0, 0.625, 0.5, 0.625, 0.5, 0.625, 1.0, 0.5938, 1.0, 0.5938, 0.5, 0.5938, 0.5, 0.5938, 1.0, 0.5625, 1.0, 0.5625, 0.5, 0.5625, 0.5, 0.5625, 1.0, 0.5312, 1.0, 0.5312, 0.5, 0.5312, 0.5, 0.5312, 1.0, 0.5, 1.0, 0.5, 0.5, 0.5, 0.5, 0.5, 1.0, 0.4688, 1.0, 0.4688, 0.5, 0.4688, 0.5, 0.4688, 1.0, 0.4375, 1.0, 0.4375, 0.5, 0.4375, 0.5, 0.4375, 1.0, 0.4062, 1.0, 0.4062, 0.5, 0.4062, 0.5, 0.4062, 1.0, 0.375, 1.0, 0.375, 0.5, 0.375, 0.5, 0.375, 1.0, 0.3438, 1.0, 0.3438, 0.5, 0.3438, 0.5, 0.3438, 1.0, 0.3125, 1.0, 0.3125, 0.5, 0.3125, 0.5, 0.3125, 1.0, 0.2812, 1.0, 0.2812, 0.5, 0.2812, 0.5, 0.2812, 1.0, 0.25, 1.0, 0.25, 0.5, 0.25, 0.5, 0.25, 1.0, 0.2188, 1.0, 0.2188, 0.5, 0.2188, 0.5, 0.2188, 1.0, 0.1875, 1.0, 0.1875, 0.5, 0.1875, 0.5, 0.1875, 1.0, 0.1562, 1.0, 0.1562, 0.5, 0.1562, 0.5, 0.1562, 1.0, 0.125, 1.0, 0.125, 0.5, 0.125, 0.5, 0.125, 1.0, 0.09375, 1.0, 0.09375, 0.5, 0.09375, 0.5, 0.09375, 1.0, 0.0625, 1.0, 0.0625, 0.5, 0.2968, 0.4854, 0.25, 0.49, 0.2032, 0.4854, 0.1582, 0.4717, 0.1167, 0.4496, 0.08029, 0.4197, 0.05045, 0.3833, 0.02827, 0.3418, 0.01461, 0.2968, 0.01, 0.25, 0.01461, 0.2032, 0.02827, 0.1582, 0.05045, 0.1167, 0.08029, 0.08029, 0.1167, 0.05045, 0.1582, 0.02827, 0.2032, 0.01461, 0.25, 0.01, 0.2968, 0.01461, 0.3418, 0.02827, 0.3833, 0.05045, 0.4197, 0.08029, 0.4496, 0.1167, 0.4717, 0.1582, 0.4854, 0.2032, 0.49, 0.25, 0.4854, 0.2968, 0.4717, 0.3418, 0.4496, 0.3833, 0.4197, 0.4197, 0.3833, 0.4496, 0.3418, 0.4717, 0.0625, 0.5, 0.0625, 1.0, 0.03125, 1.0, 0.03125, 0.5, 0.03125, 0.5, 0.03125, 1.0, 0.0, 1.0, 0.0, 0.5, 0.75, 0.49, 0.7968, 0.4854, 0.8418, 0.4717, 0.8833, 0.4496, 0.9197, 0.4197, 0.9496, 0.3833, 0.9717, 0.3418, 0.9854, 0.2968, 0.99, 0.25, 0.9854, 0.2032, 0.9717, 0.1582, 0.9496, 0.1167, 0.9197, 0.08029, 0.8833, 0.05045, 0.8418, 0.02827, 0.7968, 0.01461, 0.75, 0.01, 0.7032, 0.01461, 0.6582, 0.02827, 0.6167, 0.05045, 0.5803, 0.08029, 0.5504, 0.1167, 0.5283, 0.1582, 0.5146, 0.2032, 0.51, 0.25, 0.5146, 0.2968, 0.5283, 0.3418, 0.5504, 0.3833, 0.5803, 0.4197, 0.6167, 0.4496, 0.6582, 0.4717, 0.7032, 0.4854, 1.0, 0.5, 1.0, 1.0, 0.9688, 1.0, 0.9688, 0.5, 0.9688, 0.5, 0.9688, 1.0, 0.9375, 1.0, 0.9375, 0.5, 0.9375, 0.5, 0.9375, 1.0, 0.9062, 1.0, 0.9062, 0.5, 0.9062, 0.5, 0.9062, 1.0, 0.875, 1.0, 0.875, 0.5, 0.875, 0.5, 0.875, 1.0, 0.8438, 1.0, 0.8438, 0.5, 0.8438, 0.5, 0.8438, 1.0, 0.8125, 1.0, 0.8125, 0.5, 0.8125, 0.5, 0.8125, 1.0, 0.7812, 1.0, 0.7812, 0.5, 0.7812, 0.5, 0.7812, 1.0, 0.75, 1.0, 0.75, 0.5, 0.75, 0.5, 0.75, 1.0, 0.7188, 1.0, 0.7188, 0.5, 0.7188, 0.5, 0.7188, 1.0, 0.6875, 1.0, 0.6875, 0.5, 0.6875, 0.5, 0.6875, 1.0, 0.6562, 1.0, 0.6562, 0.5, 0.6562, 0.5, 0.6562, 1.0, 0.625, 1.0, 0.625, 0.5, 0.625, 0.5, 0.625, 1.0, 0.5938, 1.0, 0.5938, 0.5, 0.5938, 0.5, 0.5938, 1.0, 0.5625, 1.0, 0.5625, 0.5, 0.5625, 0.5, 0.5625, 1.0, 0.5312, 1.0, 0.5312, 0.5, 0.5312, 0.5, 0.5312, 1.0, 0.5, 1.0, 0.5, 0.5, 0.5, 0.5, 0.5, 1.0, 0.4688, 1.0, 0.4688, 0.5, 0.4688, 0.5, 0.4688, 1.0, 0.4375, 1.0, 0.4375, 0.5, 0.4375, 0.5, 0.4375, 1.0, 0.4062, 1.0, 0.4062, 0.5, 0.4062, 0.5, 0.4062, 1.0, 0.375, 1.0, 0.375, 0.5, 0.375, 0.5, 0.375, 1.0, 0.3438, 1.0, 0.3438, 0.5, 0.3438, 0.5, 0.3438, 1.0, 0.3125, 1.0, 0.3125, 0.5, 0.3125, 0.5, 0.3125, 1.0, 0.2812, 1.0, 0.2812, 0.5, 0.2812, 0.5, 0.2812, 1.0, 0.25, 1.0, 0.25, 0.5, 0.25, 0.5, 0.25, 1.0, 0.2188, 1.0, 0.2188, 0.5, 0.2188, 0.5, 0.2188, 1.0, 0.1875, 1.0, 0.1875, 0.5, 0.1875, 0.5, 0.1875, 1.0, 0.1562, 1.0, 0.1562, 0.5, 0.1562, 0.5, 0.1562, 1.0, 0.125, 1.0, 0.125, 0.5, 0.125, 0.5, 0.125, 1.0, 0.09375, 1.0, 0.09375, 0.5, 0.09375, 0.5, 0.09375, 1.0, 0.0625, 1.0, 0.0625, 0.5, 0.2968, 0.4854, 0.25, 0.49, 0.2032, 0.4854, 0.1582, 0.4717, 0.1167, 0.4496, 0.08029, 0.4197, 0.05045, 0.3833, 0.02827, 0.3418, 0.01461, 0.2968, 0.01, 0.25, 0.01461, 0.2032, 0.02827, 0.1582, 0.05045, 0.1167, 0.08029, 0.08029, 0.1167, 0.05045, 0.1582, 0.02827, 0.2032, 0.01461, 0.25, 0.01, 0.2968, 0.01461, 0.3418, 0.02827, 0.3833, 0.05045, 0.4197, 0.08029, 0.4496, 0.1167, 0.4717, 0.1582, 0.4854, 0.2032, 0.49, 0.25, 0.4854, 0.2968, 0.4717, 0.3418, 0.4496, 0.3833, 0.4197, 0.4197, 0.3833, 0.4496, 0.3418, 0.4717, 0.0625, 0.5, 0.0625, 1.0, 0.03125, 1.0, 0.03125, 0.5, 0.03125, 0.5, 0.03125, 1.0, 0.0, 1.0, 0.0, 0.5, 0.75, 0.49, 0.7968, 0.4854, 0.8418, 0.4717, 0.8833, 0.4496, 0.9197, 0.4197, 0.9496, 0.3833, 0.9717, 0.3418, 0.9854, 0.2968, 0.99, 0.25, 0.9854, 0.2032, 0.9717, 0.1582, 0.9496, 0.1167, 0.9197, 0.08029, 0.8833, 0.05045, 0.8418, 0.02827, 0.7968, 0.01461, 0.75, 0.01, 0.7032, 0.01461, 0.6582, 0.02827, 0.6167, 0.05045, 0.5803, 0.08029, 0.5504, 0.1167, 0.5283, 0.1582, 0.5146, 0.2032, 0.51, 0.25, 0.5146, 0.2968, 0.5283, 0.3418, 0.5504, 0.3833, 0.5803, 0.4197, 0.6167, 0.4496, 0.6582, 0.4717, 0.7032, 0.4854, 1.0, 0.5, 1.0, 1.0, 0.9688, 1.0, 0.9688, 0.5, 0.9688, 0.5, 0.9688, 1.0, 0.9375, 1.0, 0.9375, 0.5, 0.9375, 0.5, 0.9375, 1.0, 0.9062, 1.0, 0.9062, 0.5, 0.9062, 0.5, 0.9062, 1.0, 0.875, 1.0, 0.875, 0.5, 0.875, 0.5, 0.875, 1.0, 0.8438, 1.0, 0.8438, 0.5, 0.8438, 0.5, 0.8438, 1.0, 0.8125, 1.0, 0.8125, 0.5, 0.8125, 0.5, 0.8125, 1.0, 0.7812, 1.0, 0.7812, 0.5, 0.7812, 0.5, 0.7812, 1.0, 0.75, 1.0, 0.75, 0.5, 0.75, 0.5, 0.75, 1.0, 0.7188, 1.0, 0.7188, 0.5, 0.7188, 0.5, 0.7188, 1.0, 0.6875, 1.0, 0.6875, 0.5, 0.6875, 0.5, 0.6875, 1.0, 0.6562, 1.0, 0.6562, 0.5, 0.6562, 0.5, 0.6562, 1.0, 0.625, 1.0, 0.625, 0.5, 0.625, 0.5, 0.625, 1.0, 0.5938, 1.0, 0.5938, 0.5, 0.5938, 0.5, 0.5938, 1.0, 0.5625, 1.0, 0.5625, 0.5, 0.5625, 0.5, 0.5625, 1.0, 0.5312, 1.0, 0.5312, 0.5, 0.5312, 0.5, 0.5312, 1.0, 0.5, 1.0, 0.5, 0.5, 0.5, 0.5, 0.5, 1.0, 0.4688, 1.0, 0.4688, 0.5, 0.4688, 0.5, 0.4688, 1.0, 0.4375, 1.0, 0.4375, 0.5, 0.4375, 0.5, 0.4375, 1.0, 0.4062, 1.0, 0.4062, 0.5, 0.4062, 0.5, 0.4062, 1.0, 0.375, 1.0, 0.375, 0.5, 0.375, 0.5, 0.375, 1.0, 0.3438, 1.0, 0.3438, 0.5, 0.3438, 0.5, 0.3438, 1.0, 0.3125, 1.0, 0.3125, 0.5, 0.3125, 0.5, 0.3125, 1.0, 0.2812, 1.0, 0.2812, 0.5, 0.2812, 0.5, 0.2812, 1.0, 0.25, 1.0, 0.25, 0.5, 0.25, 0.5, 0.25, 1.0, 0.2188, 1.0, 0.2188, 0.5, 0.2188, 0.5, 0.2188, 1.0, 0.1875, 1.0, 0.1875, 0.5, 0.1875, 0.5, 0.1875, 1.0, 0.1562, 1.0, 0.1562, 0.5, 0.1562, 0.5, 0.1562, 1.0, 0.125, 1.0, 0.125, 0.5, 0.125, 0.5, 0.125, 1.0, 0.09375, 1.0, 0.09375, 0.5, 0.09375, 0.5, 0.09375, 1.0, 0.0625, 1.0, 0.0625, 0.5, 0.2968, 0.4854, 0.25, 0.49, 0.2032, 0.4854, 0.1582, 0.4717, 0.1167, 0.4496, 0.08029, 0.4197, 0.05045, 0.3833, 0.02827, 0.3418, 0.01461, 0.2968, 0.01, 0.25, 0.01461, 0.2032, 0.02827, 0.1582, 0.05045, 0.1167, 0.08029, 0.08029, 0.1167, 0.05045, 0.1582, 0.02827, 0.2032, 0.01461, 0.25, 0.01, 0.2968, 0.01461, 0.3418, 0.02827, 0.3833, 0.05045, 0.4197, 0.08029, 0.4496, 0.1167, 0.4717, 0.1582, 0.4854, 0.2032, 0.49, 0.25, 0.4854, 0.2968, 0.4717, 0.3418, 0.4496, 0.3833, 0.4197, 0.4197, 0.3833, 0.4496, 0.3418, 0.4717, 0.0625, 0.5, 0.0625, 1.0, 0.03125, 1.0, 0.03125, 0.5, 0.03125, 0.5, 0.03125, 1.0, 0.0, 1.0, 0.0, 0.5, 0.75, 0.49, 0.7968, 0.4854, 0.8418, 0.4717, 0.8833, 0.4496, 0.9197, 0.4197, 0.9496, 0.3833, 0.9717, 0.3418, 0.9854, 0.2968, 0.99, 0.25, 0.9854, 0.2032, 0.9717, 0.1582, 0.9496, 0.1167, 0.9197, 0.08029, 0.8833, 0.05045, 0.8418, 0.02827, 0.7968, 0.01461, 0.75, 0.01, 0.7032, 0.01461, 0.6582, 0.02827, 0.6167, 0.05045, 0.5803, 0.08029, 0.5504, 0.1167, 0.5283, 0.1582, 0.5146, 0.2032, 0.51, 0.25, 0.5146, 0.2968, 0.5283, 0.3418, 0.5504, 0.3833, 0.5803, 0.4197, 0.6167, 0.4496, 0.6582, 0.4717, 0.7032, 0.4854, 1.0, 0.5, 1.0, 1.0, 0.9688, 1.0, 0.9688, 0.5, 0.9688, 0.5, 0.9688, 1.0, 0.9375, 1.0, 0.9375, 0.5, 0.9375, 0.5, 0.9375, 1.0, 0.9062, 1.0, 0.9062, 0.5, 0.9062, 0.5, 0.9062, 1.0, 0.875, 1.0, 0.875, 0.5, 0.875, 0.5, 0.875, 1.0, 0.8438, 1.0, 0.8438, 0.5, 0.8438, 0.5, 0.8438, 1.0, 0.8125, 1.0, 0.8125, 0.5, 0.8125, 0.5, 0.8125, 1.0, 0.7812, 1.0, 0.7812, 0.5, 0.7812, 0.5, 0.7812, 1.0, 0.75, 1.0, 0.75, 0.5, 0.75, 0.5, 0.75, 1.0, 0.7188, 1.0, 0.7188, 0.5, 0.7188, 0.5, 0.7188, 1.0, 0.6875, 1.0, 0.6875, 0.5, 0.6875, 0.5, 0.6875, 1.0, 0.6562, 1.0, 0.6562, 0.5, 0.6562, 0.5, 0.6562, 1.0, 0.625, 1.0, 0.625, 0.5, 0.625, 0.5, 0.625, 1.0, 0.5938, 1.0, 0.5938, 0.5, 0.5938, 0.5, 0.5938, 1.0, 0.5625, 1.0, 0.5625, 0.5, 0.5625, 0.5, 0.5625, 1.0, 0.5312, 1.0, 0.5312, 0.5, 0.5312, 0.5, 0.5312, 1.0, 0.5, 1.0, 0.5, 0.5, 0.5, 0.5, 0.5, 1.0, 0.4688, 1.0, 0.4688, 0.5, 0.4688, 0.5, 0.4688, 1.0, 0.4375, 1.0, 0.4375, 0.5, 0.4375, 0.5, 0.4375, 1.0, 0.4062, 1.0, 0.4062, 0.5, 0.4062, 0.5, 0.4062, 1.0, 0.375, 1.0, 0.375, 0.5, 0.375, 0.5, 0.375, 1.0, 0.3438, 1.0, 0.3438, 0.5, 0.3438, 0.5, 0.3438, 1.0, 0.3125, 1.0, 0.3125, 0.5, 0.3125, 0.5, 0.3125, 1.0, 0.2812, 1.0, 0.2812, 0.5, 0.2812, 0.5, 0.2812, 1.0, 0.25, 1.0, 0.25, 0.5, 0.25, 0.5, 0.25, 1.0, 0.2188, 1.0, 0.2188, 0.5, 0.2188, 0.5, 0.2188, 1.0, 0.1875, 1.0, 0.1875, 0.5, 0.1875, 0.5, 0.1875, 1.0, 0.1562, 1.0, 0.1562, 0.5, 0.1562, 0.5, 0.1562, 1.0, 0.125, 1.0, 0.125, 0.5, 0.125, 0.5, 0.125, 1.0, 0.09375, 1.0, 0.09375, 0.5, 0.09375, 0.5, 0.09375, 1.0, 0.0625, 1.0, 0.0625, 0.5, 0.2968, 0.4854, 0.25, 0.49, 0.2032, 0.4854, 0.1582, 0.4717, 0.1167, 0.4496, 0.08029, 0.4197, 0.05045, 0.3833, 0.02827, 0.3418, 0.01461, 0.2968, 0.01, 0.25, 0.01461, 0.2032, 0.02827, 0.1582, 0.05045, 0.1167, 0.08029, 0.08029, 0.1167, 0.05045, 0.1582, 0.02827, 0.2032, 0.01461, 0.25, 0.01, 0.2968, 0.01461, 0.3418, 0.02827, 0.3833, 0.05045, 0.4197, 0.08029, 0.4496, 0.1167, 0.4717, 0.1582, 0.4854, 0.2032, 0.49, 0.25, 0.4854, 0.2968, 0.4717, 0.3418, 0.4496, 0.3833, 0.4197, 0.4197, 0.3833, 0.4496, 0.3418, 0.4717, 0.0625, 0.5, 0.0625, 1.0, 0.03125, 1.0, 0.03125, 0.5, 0.03125, 0.5, 0.03125, 1.0, 0.0, 1.0, 0.0, 0.5, 0.75, 0.49, 0.7968, 0.4854, 0.8418, 0.4717, 0.8833, 0.4496, 0.9197, 0.4197, 0.9496, 0.3833, 0.9717, 0.3418, 0.9854, 0.2968, 0.99, 0.25, 0.9854, 0.2032, 0.9717, 0.1582, 0.9496, 0.1167, 0.9197, 0.08029, 0.8833, 0.05045, 0.8418, 0.02827, 0.7968, 0.01461, 0.75, 0.01, 0.7032, 0.01461, 0.6582, 0.02827, 0.6167, 0.05045, 0.5803, 0.08029, 0.5504, 0.1167, 0.5283, 0.1582, 0.5146, 0.2032, 0.51, 0.25, 0.5146, 0.2968, 0.5283, 0.3418, 0.5504, 0.3833, 0.5803, 0.4197, 0.6167, 0.4496, 0.6582, 0.4717, 0.7032, 0.4854])
me_cylinder.update()

# ---- objects
ob_cube = bpy.data.objects.new('Cube', me_cube_001)
ob_cylinder = bpy.data.objects.new('Cylinder', me_cylinder)

# ---- transforms, parenting, visibility, modifiers, constraints
ob_cube.location = (0.0, 0.0, 0.0)
_m = ob_cube.modifiers.new('Auto Smooth', 'NODES')
_m.node_group = ng_auto_smooth
_gi = [s.identifier for s in ng_auto_smooth.interface.items_tree if s.item_type == 'SOCKET' and s.in_out == 'INPUT']
_m[_gi[1]] = 0.5236  # Angle
ob_cylinder.location = (0.0, 0.0, 0.0)
ob_cylinder.scale = (1.0, 1.0, 3.63)

# ---- collection membership
col_collection.objects.link(ob_cube)
col_collection.objects.link(ob_cylinder)

# ---- scene / render settings (as saved in the file)
scene.frame_start = 1; scene.frame_end = 250; scene.frame_set(1)
scene.render.engine = 'BLENDER_EEVEE_NEXT'
scene.cycles.sampling_pattern = 'TABULATED_SOBOL'
scene.view_settings.view_transform = 'Filmic'
bpy.context.view_layer.update()

# ---- added for rendering (the .blend has no active camera and no usable light): camera, sun
cam_auto = bpy.data.cameras.new('AutoCamera')
cam_auto.lens = 50.0
cam_auto.sensor_width = 36.0
cam_auto.clip_end = 1000.0
ob_auto_camera = bpy.data.objects.new('AutoCamera', cam_auto)
scene.collection.objects.link(ob_auto_camera)
ob_auto_camera.location = (26.6076, -31.9291, 21.2861)
ob_auto_camera.rotation_euler = (1.09748, -7.21219e-08, 0.694738)
scene.camera = ob_auto_camera
light_auto_sun = bpy.data.lights.new('AutoSun', 'SUN')
light_auto_sun.energy = 3.0
light_auto_sun.angle = 0.0523599
ob_auto_sun = bpy.data.objects.new('AutoSun', light_auto_sun)
scene.collection.objects.link(ob_auto_sun)
ob_auto_sun.rotation_euler = (0.872665, 0.174533, 0.523599)
bpy.context.view_layer.update()
